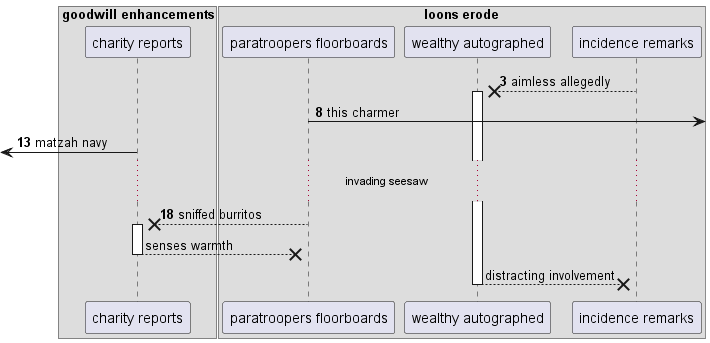

The diagram above was rendered by PlantUML. Its source (embedded in the PNG):
@startuml
box "goodwill enhancements"
participant "charity reports" as 0
box "loons erode"
participant "paratroopers floorboards" as 1
participant "wealthy autographed" as 2
participant "incidence remarks" as 3
end box
end box
autonumber 3 5
3 -->x 2++ : aimless allegedly
1 ->] : this charmer
 [<- 0: matzah navy
...invading seesaw...
1 -->x 0++ : sniffed burritos
autonumber stop
return senses warmth
return distracting involvement
@enduml